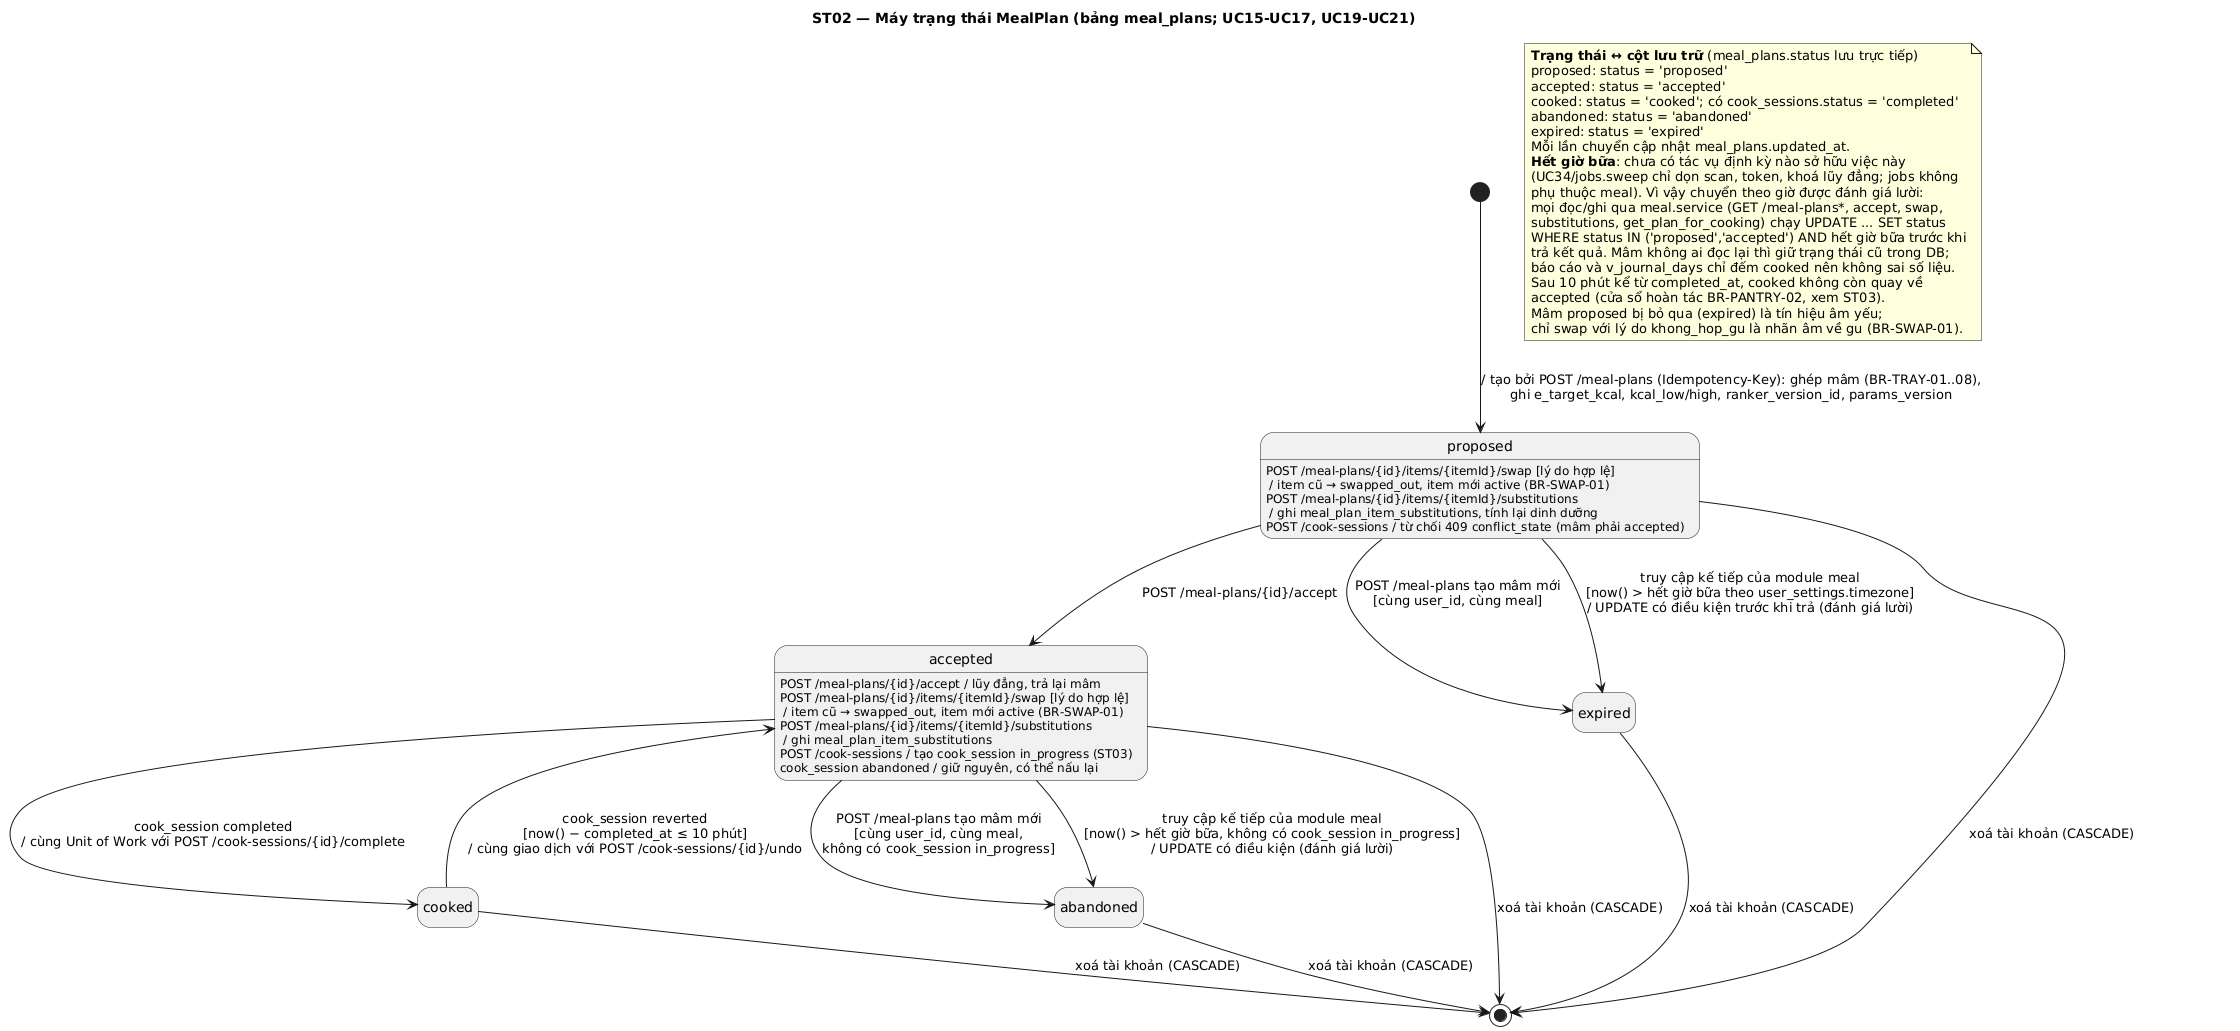

The diagram above was rendered by PlantUML. Its source (embedded in the PNG):
@startuml
title ST02 — Máy trạng thái MealPlan (bảng meal_plans; UC15-UC17, UC19-UC21)
hide empty description

state "proposed" as proposed
state "accepted" as accepted
state "cooked" as cooked
state "abandoned" as abandoned
state "expired" as expired

proposed : POST /meal-plans/{id}/items/{itemId}/swap [lý do hợp lệ]\n / item cũ → swapped_out, item mới active (BR-SWAP-01)
proposed : POST /meal-plans/{id}/items/{itemId}/substitutions\n / ghi meal_plan_item_substitutions, tính lại dinh dưỡng
proposed : POST /cook-sessions / từ chối 409 conflict_state (mâm phải accepted)
accepted : POST /meal-plans/{id}/accept / lũy đẳng, trả lại mâm
accepted : POST /meal-plans/{id}/items/{itemId}/swap [lý do hợp lệ]\n / item cũ → swapped_out, item mới active (BR-SWAP-01)
accepted : POST /meal-plans/{id}/items/{itemId}/substitutions\n / ghi meal_plan_item_substitutions
accepted : POST /cook-sessions / tạo cook_session in_progress (ST03)
accepted : cook_session abandoned / giữ nguyên, có thể nấu lại

[*] --> proposed : / tạo bởi POST /meal-plans (Idempotency-Key): ghép mâm (BR-TRAY-01..08),\nghi e_target_kcal, kcal_low/high, ranker_version_id, params_version
proposed --> accepted : POST /meal-plans/{id}/accept
proposed --> expired : POST /meal-plans tạo mâm mới\n[cùng user_id, cùng meal]
proposed --> expired : truy cập kế tiếp của module meal\n[now() > hết giờ bữa theo user_settings.timezone]\n/ UPDATE có điều kiện trước khi trả (đánh giá lười)
accepted --> cooked : cook_session completed\n/ cùng Unit of Work với POST /cook-sessions/{id}/complete
cooked --> accepted : cook_session reverted\n[now() − completed_at ≤ 10 phút]\n/ cùng giao dịch với POST /cook-sessions/{id}/undo
accepted --> abandoned : POST /meal-plans tạo mâm mới\n[cùng user_id, cùng meal,\nkhông có cook_session in_progress]
accepted --> abandoned : truy cập kế tiếp của module meal\n[now() > hết giờ bữa, không có cook_session in_progress]\n/ UPDATE có điều kiện (đánh giá lười)
proposed --> [*] : xoá tài khoản (CASCADE)
accepted --> [*] : xoá tài khoản (CASCADE)
cooked --> [*] : xoá tài khoản (CASCADE)
abandoned --> [*] : xoá tài khoản (CASCADE)
expired --> [*] : xoá tài khoản (CASCADE)

note as Nmap
  <b>Trạng thái ↔ cột lưu trữ</b> (meal_plans.status lưu trực tiếp)
  proposed: status = 'proposed'
  accepted: status = 'accepted'
  cooked: status = 'cooked'; có cook_sessions.status = 'completed'
  abandoned: status = 'abandoned'
  expired: status = 'expired'
  Mỗi lần chuyển cập nhật meal_plans.updated_at.
  <b>Hết giờ bữa</b>: chưa có tác vụ định kỳ nào sở hữu việc này
  (UC34/jobs.sweep chỉ dọn scan, token, khoá lũy đẳng; jobs không
  phụ thuộc meal). Vì vậy chuyển theo giờ được đánh giá lười:
  mọi đọc/ghi qua meal.service (GET /meal-plans*, accept, swap,
  substitutions, get_plan_for_cooking) chạy UPDATE ... SET status
  WHERE status IN ('proposed','accepted') AND hết giờ bữa trước khi
  trả kết quả. Mâm không ai đọc lại thì giữ trạng thái cũ trong DB;
  báo cáo và v_journal_days chỉ đếm cooked nên không sai số liệu.
  Sau 10 phút kể từ completed_at, cooked không còn quay về
  accepted (cửa sổ hoàn tác BR-PANTRY-02, xem ST03).
  Mâm proposed bị bỏ qua (expired) là tín hiệu âm yếu;
  chỉ swap với lý do khong_hop_gu là nhãn âm về gu (BR-SWAP-01).
end note
@enduml